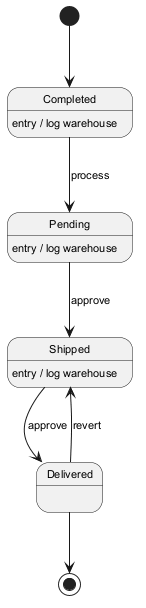

The diagram above was rendered by PlantUML. Its source (embedded in the PNG):
@startuml
skinparam backgroundColor #FFFFFF
skinparam classBackgroundColor #F1F8E9
skinparam classBorderColor #33691E
skinparam defaultFontSize 11
[*] --> Completed
Completed --> Pending : process
Completed : entry / log warehouse
Pending --> Shipped : approve
Pending : entry / log warehouse
Shipped --> Delivered : approve
Shipped : entry / log warehouse
Delivered --> Shipped : revert
Delivered --> [*]
@enduml